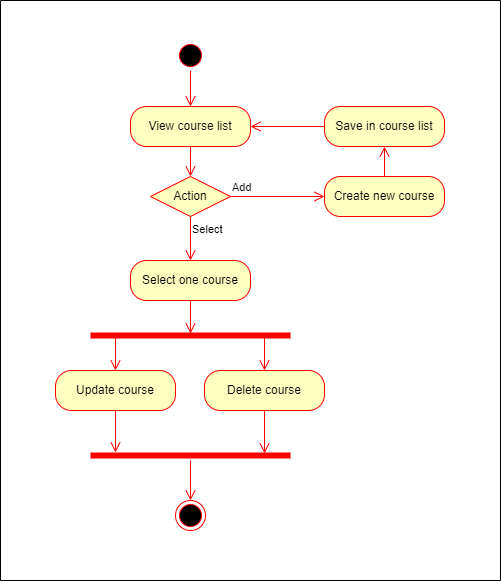

The diagram above was exported from draw.io. Its source (the exported page's mxGraphModel, read from the mxfile embedded in the PNG):
<mxGraphModel dx="864" dy="516" grid="1" gridSize="10" guides="1" tooltips="1" connect="1" arrows="1" fold="1" page="1" pageScale="1" pageWidth="827" pageHeight="1169" background="#ffffff" math="0" shadow="0">
  <root>
    <mxCell id="0" />
    <mxCell id="1" parent="0" />
    <mxCell id="_V4rZ7uYPjHQCyWlktYT-1" value="" style="ellipse;html=1;shape=startState;fillColor=#000000;strokeColor=#ff0000;" vertex="1" parent="1">
      <mxGeometry x="385" y="140" width="30" height="30" as="geometry" />
    </mxCell>
    <mxCell id="_V4rZ7uYPjHQCyWlktYT-2" value="" style="edgeStyle=orthogonalEdgeStyle;html=1;verticalAlign=bottom;endArrow=open;endSize=8;strokeColor=#ff0000;rounded=0;entryX=0.5;entryY=0;entryDx=0;entryDy=0;" edge="1" source="_V4rZ7uYPjHQCyWlktYT-1" parent="1" target="_V4rZ7uYPjHQCyWlktYT-3">
      <mxGeometry relative="1" as="geometry">
        <mxPoint x="400" y="210" as="targetPoint" />
      </mxGeometry>
    </mxCell>
    <mxCell id="_V4rZ7uYPjHQCyWlktYT-3" value="View course list" style="rounded=1;whiteSpace=wrap;html=1;arcSize=40;fontColor=#000000;fillColor=#ffffc0;strokeColor=#ff0000;" vertex="1" parent="1">
      <mxGeometry x="340" y="206" width="120" height="40" as="geometry" />
    </mxCell>
    <mxCell id="_V4rZ7uYPjHQCyWlktYT-4" value="" style="edgeStyle=orthogonalEdgeStyle;html=1;verticalAlign=bottom;endArrow=open;endSize=8;strokeColor=#ff0000;rounded=0;" edge="1" source="_V4rZ7uYPjHQCyWlktYT-3" parent="1" target="_V4rZ7uYPjHQCyWlktYT-21">
      <mxGeometry relative="1" as="geometry">
        <mxPoint x="410" y="320" as="targetPoint" />
      </mxGeometry>
    </mxCell>
    <mxCell id="_V4rZ7uYPjHQCyWlktYT-5" value="Select one course" style="rounded=1;whiteSpace=wrap;html=1;arcSize=40;fontColor=#000000;fillColor=#ffffc0;strokeColor=#ff0000;" vertex="1" parent="1">
      <mxGeometry x="340" y="360" width="120" height="40" as="geometry" />
    </mxCell>
    <mxCell id="_V4rZ7uYPjHQCyWlktYT-6" value="" style="edgeStyle=orthogonalEdgeStyle;html=1;verticalAlign=bottom;endArrow=open;endSize=8;strokeColor=#ff0000;rounded=0;entryX=0.5;entryY=0.3;entryDx=0;entryDy=0;entryPerimeter=0;" edge="1" source="_V4rZ7uYPjHQCyWlktYT-5" parent="1" target="_V4rZ7uYPjHQCyWlktYT-7">
      <mxGeometry relative="1" as="geometry">
        <mxPoint x="400" y="510" as="targetPoint" />
      </mxGeometry>
    </mxCell>
    <mxCell id="_V4rZ7uYPjHQCyWlktYT-7" value="" style="shape=line;html=1;strokeWidth=6;strokeColor=#ff0000;" vertex="1" parent="1">
      <mxGeometry x="300" y="430" width="200" height="10" as="geometry" />
    </mxCell>
    <mxCell id="_V4rZ7uYPjHQCyWlktYT-14" style="edgeStyle=orthogonalEdgeStyle;rounded=0;orthogonalLoop=1;jettySize=auto;html=1;exitX=0.125;exitY=0.5;exitDx=0;exitDy=0;entryX=0.5;entryY=0;entryDx=0;entryDy=0;exitPerimeter=0;fillColor=#f8cecc;strokeColor=#FF0000;endArrow=open;endFill=0;endSize=8;" edge="1" parent="1" source="_V4rZ7uYPjHQCyWlktYT-7" target="_V4rZ7uYPjHQCyWlktYT-9">
      <mxGeometry relative="1" as="geometry" />
    </mxCell>
    <mxCell id="_V4rZ7uYPjHQCyWlktYT-19" style="edgeStyle=orthogonalEdgeStyle;rounded=0;orthogonalLoop=1;jettySize=auto;html=1;exitX=0.5;exitY=1;exitDx=0;exitDy=0;entryX=0.125;entryY=0.2;entryDx=0;entryDy=0;entryPerimeter=0;endArrow=open;endFill=0;endSize=8;strokeColor=#FF0000;" edge="1" parent="1" source="_V4rZ7uYPjHQCyWlktYT-9" target="_V4rZ7uYPjHQCyWlktYT-17">
      <mxGeometry relative="1" as="geometry" />
    </mxCell>
    <mxCell id="_V4rZ7uYPjHQCyWlktYT-9" value="Update course" style="rounded=1;whiteSpace=wrap;html=1;arcSize=40;fontColor=#000000;fillColor=#ffffc0;strokeColor=#ff0000;" vertex="1" parent="1">
      <mxGeometry x="265" y="470" width="120" height="40" as="geometry" />
    </mxCell>
    <mxCell id="_V4rZ7uYPjHQCyWlktYT-13" style="edgeStyle=orthogonalEdgeStyle;rounded=0;orthogonalLoop=1;jettySize=auto;html=1;exitX=0.87;exitY=0.6;exitDx=0;exitDy=0;entryX=0.5;entryY=0;entryDx=0;entryDy=0;exitPerimeter=0;fillColor=#f8cecc;strokeColor=#FF0000;endArrow=open;endFill=0;endSize=8;" edge="1" parent="1" source="_V4rZ7uYPjHQCyWlktYT-7" target="_V4rZ7uYPjHQCyWlktYT-11">
      <mxGeometry relative="1" as="geometry" />
    </mxCell>
    <mxCell id="_V4rZ7uYPjHQCyWlktYT-20" style="edgeStyle=orthogonalEdgeStyle;rounded=0;orthogonalLoop=1;jettySize=auto;html=1;exitX=0.5;exitY=1;exitDx=0;exitDy=0;entryX=0.87;entryY=0.3;entryDx=0;entryDy=0;entryPerimeter=0;endArrow=open;endFill=0;endSize=8;strokeColor=#FF0000;" edge="1" parent="1" source="_V4rZ7uYPjHQCyWlktYT-11" target="_V4rZ7uYPjHQCyWlktYT-17">
      <mxGeometry relative="1" as="geometry" />
    </mxCell>
    <mxCell id="_V4rZ7uYPjHQCyWlktYT-11" value="Delete course" style="rounded=1;whiteSpace=wrap;html=1;arcSize=40;fontColor=#000000;fillColor=#ffffc0;strokeColor=#ff0000;" vertex="1" parent="1">
      <mxGeometry x="414" y="470" width="120" height="40" as="geometry" />
    </mxCell>
    <mxCell id="_V4rZ7uYPjHQCyWlktYT-17" value="" style="shape=line;html=1;strokeWidth=6;strokeColor=#ff0000;" vertex="1" parent="1">
      <mxGeometry x="300" y="550" width="200" height="10" as="geometry" />
    </mxCell>
    <mxCell id="_V4rZ7uYPjHQCyWlktYT-18" value="" style="edgeStyle=orthogonalEdgeStyle;html=1;verticalAlign=bottom;endArrow=open;endSize=8;strokeColor=#ff0000;rounded=0;entryX=0.5;entryY=0;entryDx=0;entryDy=0;" edge="1" source="_V4rZ7uYPjHQCyWlktYT-17" parent="1" target="_V4rZ7uYPjHQCyWlktYT-28">
      <mxGeometry relative="1" as="geometry">
        <mxPoint x="400" y="680" as="targetPoint" />
      </mxGeometry>
    </mxCell>
    <mxCell id="_V4rZ7uYPjHQCyWlktYT-21" value="Action" style="rhombus;whiteSpace=wrap;html=1;fontColor=#000000;fillColor=#ffffc0;strokeColor=#ff0000;" vertex="1" parent="1">
      <mxGeometry x="360" y="276" width="80" height="40" as="geometry" />
    </mxCell>
    <mxCell id="_V4rZ7uYPjHQCyWlktYT-22" value="Add" style="edgeStyle=orthogonalEdgeStyle;html=1;align=left;verticalAlign=bottom;endArrow=open;endSize=8;strokeColor=#ff0000;rounded=0;entryX=0;entryY=0.5;entryDx=0;entryDy=0;" edge="1" source="_V4rZ7uYPjHQCyWlktYT-21" parent="1" target="_V4rZ7uYPjHQCyWlktYT-24">
      <mxGeometry x="-1" relative="1" as="geometry">
        <mxPoint x="500" y="296" as="targetPoint" />
      </mxGeometry>
    </mxCell>
    <mxCell id="_V4rZ7uYPjHQCyWlktYT-23" value="Select" style="edgeStyle=orthogonalEdgeStyle;html=1;align=left;verticalAlign=top;endArrow=open;endSize=8;strokeColor=#ff0000;rounded=0;entryX=0.5;entryY=0;entryDx=0;entryDy=0;" edge="1" source="_V4rZ7uYPjHQCyWlktYT-21" parent="1" target="_V4rZ7uYPjHQCyWlktYT-5">
      <mxGeometry x="-1" relative="1" as="geometry">
        <mxPoint x="360" y="376" as="targetPoint" />
      </mxGeometry>
    </mxCell>
    <mxCell id="_V4rZ7uYPjHQCyWlktYT-24" value="Create new course" style="rounded=1;whiteSpace=wrap;html=1;arcSize=40;fontColor=#000000;fillColor=#ffffc0;strokeColor=#ff0000;" vertex="1" parent="1">
      <mxGeometry x="534" y="276" width="120" height="40" as="geometry" />
    </mxCell>
    <mxCell id="_V4rZ7uYPjHQCyWlktYT-25" value="" style="edgeStyle=orthogonalEdgeStyle;html=1;verticalAlign=bottom;endArrow=open;endSize=8;strokeColor=#ff0000;rounded=0;entryX=0.5;entryY=1;entryDx=0;entryDy=0;" edge="1" source="_V4rZ7uYPjHQCyWlktYT-24" parent="1" target="_V4rZ7uYPjHQCyWlktYT-26">
      <mxGeometry relative="1" as="geometry">
        <mxPoint x="590" y="380" as="targetPoint" />
      </mxGeometry>
    </mxCell>
    <mxCell id="_V4rZ7uYPjHQCyWlktYT-26" value="Save in course list" style="rounded=1;whiteSpace=wrap;html=1;arcSize=40;fontColor=#000000;fillColor=#ffffc0;strokeColor=#ff0000;" vertex="1" parent="1">
      <mxGeometry x="534" y="206" width="120" height="40" as="geometry" />
    </mxCell>
    <mxCell id="_V4rZ7uYPjHQCyWlktYT-27" value="" style="edgeStyle=orthogonalEdgeStyle;html=1;verticalAlign=bottom;endArrow=open;endSize=8;strokeColor=#ff0000;rounded=0;entryX=1;entryY=0.5;entryDx=0;entryDy=0;" edge="1" source="_V4rZ7uYPjHQCyWlktYT-26" parent="1" target="_V4rZ7uYPjHQCyWlktYT-3">
      <mxGeometry relative="1" as="geometry">
        <mxPoint x="594" y="306" as="targetPoint" />
      </mxGeometry>
    </mxCell>
    <mxCell id="_V4rZ7uYPjHQCyWlktYT-28" value="" style="ellipse;html=1;shape=endState;fillColor=#000000;strokeColor=#ff0000;" vertex="1" parent="1">
      <mxGeometry x="385" y="600" width="30" height="30" as="geometry" />
    </mxCell>
    <mxCell id="_V4rZ7uYPjHQCyWlktYT-29" value="" style="swimlane;startSize=0;" vertex="1" parent="1">
      <mxGeometry x="210" y="100" width="500" height="580" as="geometry" />
    </mxCell>
  </root>
</mxGraphModel>